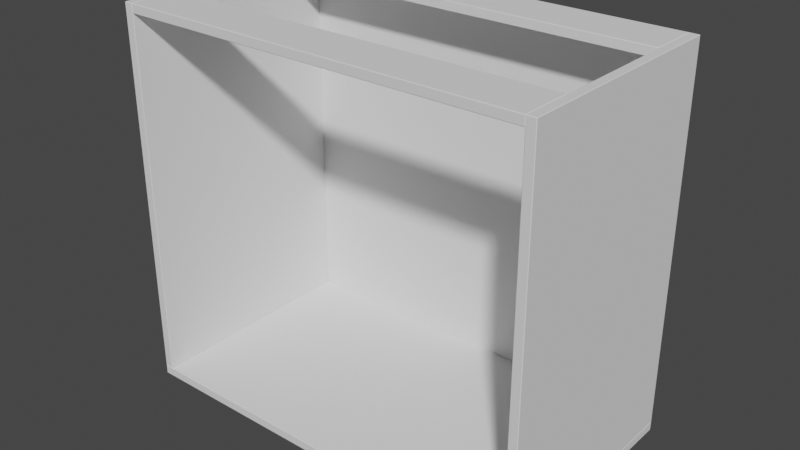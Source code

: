 # Source: Base_Carcass.blend  (saved by Blender 4.5.90; exported with 4.5.12 LTS)
import bpy
from mathutils import Matrix  # noqa: F401  (used for matrix-valued properties, if any)

bpy.ops.wm.read_factory_settings(use_empty=True)
scene = bpy.context.scene
scene.name = 'Scene'

# ---- collections
col_collection = bpy.data.collections.new('Collection'); scene.collection.children.link(col_collection)

# ---- world
world_world = bpy.data.worlds.new('World'); scene.world = world_world
world_world.use_nodes = True; world_world.node_tree.nodes.clear()
_N = world_world.node_tree.nodes; _L = world_world.node_tree.links
n0 = _N.new('ShaderNodeOutputWorld'); n0.name = 'World Output'; n0.location = (300, 300)
n1 = _N.new('ShaderNodeBackground'); n1.name = 'Background'; n1.location = (10, 300)
n1.inputs[0].default_value = (0.05088, 0.05088, 0.05088, 1.0)
_L.new(n1.outputs[0], n0.inputs[0])
n0.is_active_output = True
world_world.color = (0.05088, 0.05088, 0.05088)
world_world.use_sun_shadow = False
world_world.sun_shadow_jitter_overblur = 0.0

# ---- meshes
me_carcass = bpy.data.meshes.new('Carcass')
me_carcass.from_pydata([(0.0, 0.0, 0.018), (0.0, -0.4558, 0.018), (0.018, -0.4558, 0.018), (0.018, 0.0, 0.018), (0.0, 0.0, 0.762), (0.0, -0.4558, 0.762), (0.018, -0.4558, 0.762), (0.018, 0.0, 0.762), (0.82, 0.0, 0.018), (0.82, -0.4558, 0.018), (0.838, -0.4558, 0.018), (0.838, 0.0, 0.018), (0.82, 0.0, 0.762), (0.82, -0.4558, 0.762), (0.838, -0.4558, 0.762), (0.838, 0.0, 0.762), (0.0, 0.0, 0.018), (0.0, -0.4558, 0.018), (0.0, -0.4558, 0.0), (0.0, 0.0, 0.0), (0.838, 0.0, 0.018), (0.838, -0.4558, 0.018), (0.838, -0.4558, -5.96e-08), (0.838, 0.0, -5.96e-08), (0.001, -2.98e-08, 0.761), (0.001, 0.0, 0.0009999), (0.001, 0.003, 0.0009999), (0.001, 0.003, 0.761), (0.837, 2.98e-08, 0.761), (0.837, 5.96e-08, 0.0009999), (0.837, 0.003, 0.0009999), (0.837, 0.003, 0.761), (0.018, -0.3558, 0.762), (0.018, -0.4558, 0.762), (0.018, -0.4558, 0.744), (0.018, -0.3558, 0.744), (0.82, -0.3558, 0.762), (0.82, -0.4558, 0.762), (0.82, -0.4558, 0.744), (0.82, -0.3558, 0.744), (0.018, 2.98e-08, 0.762), (0.018, -0.1, 0.762), (0.018, -0.1, 0.744), (0.018, 2.98e-08, 0.744), (0.82, 2.98e-08, 0.762), (0.82, -0.1, 0.762), (0.82, -0.1, 0.744), (0.82, 2.98e-08, 0.744)], [], [(0, 3, 2, 1), (4, 5, 6, 7), (0, 1, 5, 4), (1, 2, 6, 5), (2, 3, 7, 6), (4, 7, 3, 0), (8, 11, 10, 9), (12, 13, 14, 15), (8, 9, 13, 12), (9, 10, 14, 13), (10, 11, 15, 14), (12, 15, 11, 8), (16, 19, 18, 17), (20, 21, 22, 23), (16, 17, 21, 20), (17, 18, 22, 21), (18, 19, 23, 22), (20, 23, 19, 16), (24, 27, 26, 25), (28, 29, 30, 31), (24, 25, 29, 28), (25, 26, 30, 29), (26, 27, 31, 30), (28, 31, 27, 24), (32, 35, 34, 33), (36, 37, 38, 39), (32, 33, 37, 36), (33, 34, 38, 37), (34, 35, 39, 38), (36, 39, 35, 32), (40, 43, 42, 41), (44, 45, 46, 47), (40, 41, 45, 44), (41, 42, 46, 45), (42, 43, 47, 46), (44, 47, 43, 40)])
_uv = me_carcass.uv_layers.new(name='UVMap')
_uv.uv.foreach_set('vector', [0.617, 0.1919, 0.617, 0.1838, 0.8649, 0.1838, 0.8649, 0.1919, 0.617, 0.1919, 0.8649, 0.1919, 0.8649, 0.2, 0.617, 0.2, 0.3097, 0.9924, 0.3097, 0.7445, 0.6331, 0.7445, 0.6331, 0.9924, 0.617, 0.2485, 0.617, 0.2404, 0.9404, 0.2404, 0.9404, 0.2485, 0.3097, 0.4965, 0.3097, 0.2485, 0.6331, 0.2485, 0.6331, 0.4965, 0.6331, 0.9924, 0.6331, 1.001, 0.3097, 1.001, 0.3097, 0.9924, 0.617, 0.2081, 0.617, 0.2, 0.8649, 0.2, 0.8649, 0.2081, 0.617, 0.2081, 0.8649, 0.2081, 0.8649, 0.2162, 0.617, 0.2162, 0.3097, 0.7445, 0.3097, 0.4965, 0.6331, 0.4965, 0.6331, 0.7445, 0.617, 0.2404, 0.617, 0.2323, 0.9404, 0.2323, 0.9404, 0.2404, 0.6331, 1.001, 0.6331, 0.7525, 0.9566, 0.7525, 0.9566, 1.001, 0.9404, 0.2242, 0.9404, 0.2323, 0.617, 0.2323, 0.617, 0.2242, 0.617, 0.1838, 0.617, 0.1757, 0.8649, 0.1757, 0.8649, 0.1838, 0.8649, 0.1757, 0.617, 0.1757, 0.617, 0.1676, 0.8649, 0.1676, 0.9404, 0.2485, 0.9404, 0.4965, 0.6331, 0.4965, 0.6331, 0.2485, 0.3097, 0.1137, 0.3097, 0.1218, 0.002403, 0.1218, 0.002403, 0.1137, 0.002403, 0.386, 0.002403, 0.138, 0.3097, 0.138, 0.3097, 0.386, 0.3097, 0.09756, 0.3097, 0.1056, 0.002403, 0.1056, 0.002403, 0.09756, 0.3097, 0.1218, 0.3097, 0.1299, 0.002403, 0.1299, 0.002403, 0.1218, 0.3097, 0.138, 0.002403, 0.138, 0.002403, 0.1299, 0.3097, 0.1299, 0.3097, 0.6932, 0.002403, 0.6932, 0.002403, 0.386, 0.3097, 0.386, 0.3097, 0.1056, 0.3097, 0.1137, 0.002403, 0.1137, 0.002403, 0.1056, 0.002403, 0.6932, 0.3097, 0.6932, 0.3097, 1.001, 0.002403, 1.001, 0.3097, 0.08947, 0.3097, 0.09756, 0.002403, 0.09756, 0.002403, 0.08948, 0.617, 0.1676, 0.617, 0.1596, 0.8649, 0.1596, 0.8649, 0.1676, 0.8649, 0.1596, 0.617, 0.1596, 0.617, 0.1515, 0.8649, 0.1515, 0.617, 0.0005265, 0.617, 0.2485, 0.3097, 0.2485, 0.3097, 0.0005265, 0.3097, 0.08139, 0.3097, 0.08947, 0.002403, 0.08948, 0.002403, 0.08139, 0.6331, 0.7445, 0.6331, 0.4965, 0.9404, 0.4965, 0.9404, 0.7445, 0.9242, 0.2162, 0.9242, 0.2242, 0.617, 0.2242, 0.617, 0.2162, 0.617, 0.1676, 0.617, 0.1596, 0.8649, 0.1596, 0.8649, 0.1676, 0.8649, 0.1596, 0.617, 0.1596, 0.617, 0.1515, 0.8649, 0.1515, 0.617, 0.0005265, 0.617, 0.2485, 0.3097, 0.2485, 0.3097, 0.0005265, 0.3097, 0.08139, 0.3097, 0.08947, 0.002403, 0.08948, 0.002403, 0.08139, 0.6331, 0.7445, 0.6331, 0.4965, 0.9404, 0.4965, 0.9404, 0.7445, 0.9242, 0.2162, 0.9242, 0.2242, 0.617, 0.2242, 0.617, 0.2162])
me_carcass.materials.append(None)
me_carcass.materials.append(None)
me_carcass.materials.append(None)
me_carcass.materials.append(None)
me_carcass.materials.append(None)
me_carcass.materials.append(None)
me_carcass.materials.append(None)
me_carcass.use_remesh_fix_poles = True
me_carcass.use_remesh_preserve_attributes = False
me_carcass.use_mirror_vertex_groups = False
me_carcass.update()

# ---- objects
ob_base_carcass = bpy.data.objects.new('Base Carcass', None)
ob_obj_x = bpy.data.objects.new('OBJ_X', None)
ob_obj_y = bpy.data.objects.new('OBJ_Y', None)
ob_obj_z = bpy.data.objects.new('OBJ_Z', None)
ob_obj_prompts = bpy.data.objects.new('OBJ_PROMPTS', None)
ob_basecarcass = bpy.data.objects.new('BaseCarcass', me_carcass)

# ---- transforms, parenting, visibility, modifiers, constraints
ob_base_carcass.location = (0.0, -0.05, 0.0)
ob_base_carcass.empty_display_type = 'ARROWS'
ob_base_carcass.empty_display_size = 0.1
ob_base_carcass.lineart.crease_threshold = 0.0
ob_obj_x.parent = ob_base_carcass
ob_obj_x.location = (0.8, 0.0, 0.0)
ob_obj_x.lock_location = (False, True, True)
ob_obj_x.lock_rotation = (True, True, True)
ob_obj_x.empty_display_type = 'SPHERE'
ob_obj_x.empty_display_size = 0.1
ob_obj_x.lineart.crease_threshold = 0.0
ob_obj_y.parent = ob_base_carcass
ob_obj_y.location = (0.0, -0.52, 0.0)
ob_obj_y.lock_location = (True, False, True)
ob_obj_y.lock_rotation = (True, True, True)
ob_obj_y.empty_display_type = 'SPHERE'
ob_obj_y.empty_display_size = 0.1
ob_obj_y.lineart.crease_threshold = 0.0
ob_obj_z.parent = ob_base_carcass
ob_obj_z.location = (0.0, 0.0, 0.762)
ob_obj_z.lock_location = (True, True, False)
ob_obj_z.lock_rotation = (True, True, True)
ob_obj_z.empty_display_type = 'SINGLE_ARROW'
ob_obj_z.empty_display_size = 0.2
ob_obj_z.lineart.crease_threshold = 0.0
ob_obj_prompts.parent = ob_base_carcass
ob_obj_prompts.location = (0.0, 0.0, 0.0)
ob_obj_prompts.lock_location = (True, True, True)
ob_obj_prompts.lock_rotation = (True, True, True)
ob_obj_prompts.empty_display_size = 0.0001
ob_obj_prompts.lineart.crease_threshold = 0.0
ob_basecarcass.parent = ob_base_carcass
ob_basecarcass.location = (0.0, 0.0, 0.0)
ob_basecarcass.lock_location = (True, True, True)
ob_basecarcass.lineart.crease_threshold = 0.0
_vg = ob_basecarcass.vertex_groups.new(name='OBJ_X')
_vg = ob_basecarcass.vertex_groups.new(name='OBJ_Y')
_vg = ob_basecarcass.vertex_groups.new(name='OBJ_Z')
_m = ob_basecarcass.modifiers.new('Hook-OBJ_X', 'HOOK')
_m.center = (0.8, 0.0, 0.0)
_m.matrix_inverse = ((1.0, 0.0, 0.0, -0.8), (0.0, 1.0, 0.0, 0.0), (0.0, 0.0, 1.0, 0.0), (0.0, 0.0, 0.0, 1.0))
_m.object = ob_obj_x
_m = ob_basecarcass.modifiers.new('Hook-OBJ_Y', 'HOOK')
_m.center = (0.0, -0.52, 0.0)
_m.matrix_inverse = ((1.0, 0.0, 0.0, 0.0), (0.0, 1.0, 0.0, 0.52), (0.0, 0.0, 1.0, 0.0), (0.0, 0.0, 0.0, 1.0))
_m.object = ob_obj_y
_m = ob_basecarcass.modifiers.new('Hook-OBJ_Z', 'HOOK')
_m.center = (0.0, 0.0, 0.762)
_m.matrix_inverse = ((1.0, 0.0, 0.0, 0.0), (0.0, 1.0, 0.0, 0.0), (0.0, 0.0, 1.0, -0.762), (0.0, 0.0, 0.0, 1.0))
_m.object = ob_obj_z
_m = ob_basecarcass.modifiers.new('Bevel', 'BEVEL')
_m.width = 0.001
_m.width_pct = 0.001

# ---- collection membership
col_collection.objects.link(ob_base_carcass)
col_collection.objects.link(ob_obj_x)
col_collection.objects.link(ob_obj_y)
col_collection.objects.link(ob_obj_z)
col_collection.objects.link(ob_obj_prompts)
col_collection.objects.link(ob_basecarcass)

# ---- scene / render settings (as saved in the file)
scene.frame_start = 1; scene.frame_end = 250; scene.frame_set(1)
scene.render.engine = 'BLENDER_EEVEE_NEXT'
scene.cycles.use_denoising = False
scene.cycles.samples = 128
scene.cycles.sampling_pattern = 'TABULATED_SOBOL'
scene.cycles.use_adaptive_sampling = False
scene.cycles.use_light_tree = False
scene.eevee.use_gtao = True
scene.eevee.use_raytracing = True
scene.view_settings.view_transform = 'Filmic'
bpy.context.view_layer.update()

# ---- added for rendering (the .blend has no active camera and no usable light): camera, sun
cam_auto = bpy.data.cameras.new('AutoCamera')
cam_auto.lens = 50.0
cam_auto.sensor_width = 36.0
cam_auto.clip_end = 1000.0
ob_auto_camera = bpy.data.objects.new('AutoCamera', cam_auto)
scene.collection.objects.link(ob_auto_camera)
ob_auto_camera.location = (1.54966, -1.6332, 1.28553)
ob_auto_camera.rotation_euler = (1.09748, -7.21219e-08, 0.694738)
scene.camera = ob_auto_camera
light_auto_sun = bpy.data.lights.new('AutoSun', 'SUN')
light_auto_sun.energy = 3.0
light_auto_sun.angle = 0.0523599
ob_auto_sun = bpy.data.objects.new('AutoSun', light_auto_sun)
scene.collection.objects.link(ob_auto_sun)
ob_auto_sun.rotation_euler = (0.872665, 0.174533, 0.523599)
bpy.context.view_layer.update()
